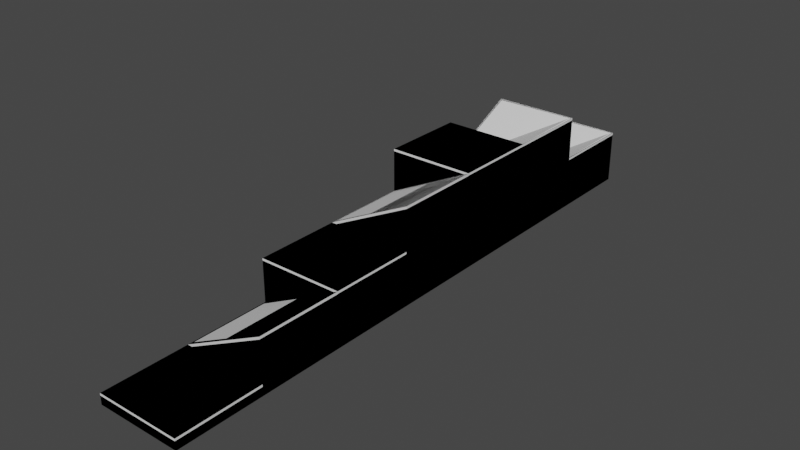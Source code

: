 # Source: terrain_tiles.blend  (saved by Blender 2.81.16; exported with 4.5.12 LTS)
import bpy
from mathutils import Matrix  # noqa: F401  (used for matrix-valued properties, if any)

bpy.ops.wm.read_factory_settings(use_empty=True)
scene = bpy.context.scene
scene.name = 'Scene'

# ---- collections
col_plane01 = bpy.data.collections.new('plane01'); scene.collection.children.link(col_plane01)
col_plane02 = bpy.data.collections.new('plane02'); scene.collection.children.link(col_plane02)
col_plane03 = bpy.data.collections.new('plane03'); scene.collection.children.link(col_plane03)
col_plane04 = bpy.data.collections.new('plane04'); scene.collection.children.link(col_plane04)
col_plane05 = bpy.data.collections.new('plane05'); scene.collection.children.link(col_plane05)
col_plane06 = bpy.data.collections.new('plane06'); scene.collection.children.link(col_plane06)
col_plane07 = bpy.data.collections.new('plane07'); scene.collection.children.link(col_plane07)

# ---- world
world_world = bpy.data.worlds.new('World'); scene.world = world_world
world_world.use_nodes = True; world_world.node_tree.nodes.clear()
_N = world_world.node_tree.nodes; _L = world_world.node_tree.links
n0 = _N.new('ShaderNodeOutputWorld'); n0.name = 'World Output'; n0.location = (300, 300)
n1 = _N.new('ShaderNodeBackground'); n1.name = 'Background'; n1.location = (10, 300)
n1.inputs[0].default_value = (0.05088, 0.05088, 0.05088, 1.0)
_L.new(n1.outputs[0], n0.inputs[0])
n0.is_active_output = True
world_world.color = (0.05088, 0.05088, 0.05088)
world_world.use_sun_shadow = False
world_world.sun_shadow_jitter_overblur = 0.0

# ---- meshes
me_plane = bpy.data.meshes.new('Plane')
me_plane.from_pydata([(-2.0, -2.0, 0.0), (2.0, -2.0, 0.0), (-2.0, 2.0, 0.0), (2.0, 2.0, 0.0)], [], [(0, 1, 3, 2)])
_uv = me_plane.uv_layers.new(name='UVMap')
_uv.uv.foreach_set('vector', [0.0, 0.0, 1.0, 0.0, 1.0, 1.0, 0.0, 1.0])
me_plane.use_remesh_fix_poles = True
me_plane.use_remesh_preserve_attributes = False
me_plane.use_mirror_vertex_groups = False
me_plane.update()
me_plane_001 = bpy.data.meshes.new('Plane.001')
me_plane_001.from_pydata([(-2.0, -2.0, 0.5), (2.0, -2.0, 0.5), (-2.0, 2.0, 0.5), (2.0, 2.0, 0.5), (-1.8, 1.8, 1.0), (-2.0, 2.0, 0.9), (-2.0, -2.0, 0.9), (-1.8, -1.8, 1.0), (2.0, -2.0, 0.9), (1.8, -1.8, 1.0), (2.0, 2.0, 0.9), (1.8, 1.8, 1.0)], [], [(0, 2, 3, 1), (3, 2, 5, 10), (0, 1, 8, 6), (1, 3, 10, 8), (7, 9, 11, 4), (5, 6, 7, 4), (6, 8, 9, 7), (8, 10, 11, 9), (10, 5, 4, 11), (2, 0, 6, 5)])
_uv = me_plane_001.uv_layers.new(name='UVMap')
_uv.uv.foreach_set('vector', [0.0, 0.0, 0.0, 1.0, 1.0, 1.0, 1.0, 0.0, 1.0, 1.0, 0.0, 1.0, 0.0, 1.0, 1.0, 1.0, 0.0, 0.0, 1.0, 0.0, 1.0, 0.0, 0.0, 0.0, 1.0, 0.0, 1.0, 1.0, 1.0, 1.0, 1.0, 0.0, 0.05, 0.05, 0.95, 0.05, 0.95, 0.95, 0.05, 0.95, 0.0, 1.0, 0.0, 0.0, 0.05, 0.05, 0.05, 0.95, 0.0, 0.0, 1.0, 0.0, 0.95, 0.05, 0.05, 0.05, 1.0, 0.0, 1.0, 1.0, 0.95, 0.95, 0.95, 0.05, 1.0, 1.0, 0.0, 1.0, 0.05, 0.95, 0.95, 0.95, 0.0, 1.0, 0.0, 0.0, 0.0, 0.0, 0.0, 1.0])
me_plane_001.use_remesh_fix_poles = True
me_plane_001.use_remesh_preserve_attributes = False
me_plane_001.use_mirror_vertex_groups = False
me_plane_001.update()
me_plane_010 = bpy.data.meshes.new('Plane.010')
me_plane_010.from_pydata([(-2.0, -2.0, 0.5), (2.0, -2.0, 0.5), (-2.0, 2.0, 0.5), (2.0, 2.0, 0.5), (-2.0, 2.0, 1.0), (-2.0, -2.0, 1.0), (2.0, -2.0, 1.0), (2.0, 2.0, 1.0)], [], [(0, 2, 3, 1), (5, 6, 7, 4), (3, 2, 4, 7), (0, 1, 6, 5), (1, 3, 7, 6), (2, 0, 5, 4)])
_uv = me_plane_010.uv_layers.new(name='UVMap')
_uv.uv.foreach_set('vector', [0.0, 0.0, 0.0, 1.0, 1.0, 1.0, 1.0, 0.0, 0.0, 0.0, 1.0, 0.0, 1.0, 1.0, 0.0, 1.0, 1.0, 1.0, 0.0, 1.0, 0.0, 1.0, 1.0, 1.0, 0.0, 0.0, 1.0, 0.0, 1.0, 0.0, 0.0, 0.0, 1.0, 0.0, 1.0, 1.0, 1.0, 1.0, 1.0, 0.0, 0.0, 1.0, 0.0, 0.0, 0.0, 0.0, 0.0, 1.0])
me_plane_010.use_remesh_fix_poles = True
me_plane_010.use_remesh_preserve_attributes = False
me_plane_010.use_mirror_vertex_groups = False
me_plane_010.update()
me_plane_002 = bpy.data.meshes.new('Plane.002')
me_plane_002.from_pydata([(2.0, 2.0, 0.0), (-2.0, 2.0, -2.0), (2.0, -2.0, 0.0), (-2.0, -2.0, -2.0)], [], [(0, 1, 3, 2)])
_uv = me_plane_002.uv_layers.new(name='UVMap')
_uv.uv.foreach_set('vector', [0.0, 0.0, 1.0, 0.0, 1.0, 1.0, 0.0, 1.0])
me_plane_002.use_remesh_fix_poles = True
me_plane_002.use_remesh_preserve_attributes = False
me_plane_002.use_mirror_vertex_groups = False
me_plane_002.update()
me_plane_003 = bpy.data.meshes.new('Plane.003')
me_plane_003.from_pydata([(2.0, 2.0, 0.5), (-2.0, 2.0, 0.5), (2.0, -2.0, 0.5), (-2.0, -2.0, 0.5), (1.859, -1.8, 2.929), (2.0, -2.0, 2.886), (2.0, 2.0, 2.886), (1.859, 1.8, 2.929), (-2.0, 2.0, 0.8862), (-1.859, 1.8, 1.071), (-2.0, -2.0, 0.8862), (-1.859, -1.8, 1.071)], [], [(0, 2, 3, 1), (3, 2, 5, 10), (0, 1, 8, 6), (1, 3, 10, 8), (7, 9, 11, 4), (5, 6, 7, 4), (6, 8, 9, 7), (8, 10, 11, 9), (10, 5, 4, 11), (2, 0, 6, 5)])
_uv = me_plane_003.uv_layers.new(name='UVMap')
_uv.uv.foreach_set('vector', [0.0, 0.0, 0.0, 1.0, 1.0, 1.0, 1.0, 0.0, 1.0, 1.0, 0.0, 1.0, 0.0, 1.0, 1.0, 1.0, 0.0, 0.0, 1.0, 0.0, 1.0, 0.0, 0.0, 0.0, 1.0, 0.0, 1.0, 1.0, 1.0, 1.0, 1.0, 0.0, 0.03536, 0.05, 0.9646, 0.05, 0.9646, 0.95, 0.03536, 0.95, 0.0, 1.0, 0.0, 0.0, 0.03536, 0.05, 0.03536, 0.95, 0.0, 0.0, 1.0, 0.0, 0.9646, 0.05, 0.03536, 0.05, 1.0, 0.0, 1.0, 1.0, 0.9646, 0.95, 0.9646, 0.05, 1.0, 1.0, 0.0, 1.0, 0.03536, 0.95, 0.9646, 0.95, 0.0, 1.0, 0.0, 0.0, 0.0, 0.0, 0.0, 1.0])
me_plane_003.use_remesh_fix_poles = True
me_plane_003.use_remesh_preserve_attributes = False
me_plane_003.use_mirror_vertex_groups = False
me_plane_003.update()
me_plane_011 = bpy.data.meshes.new('Plane.011')
me_plane_011.from_pydata([(2.0, 2.0, 0.5), (-2.0, 2.0, 0.5), (2.0, -2.0, 0.5), (-2.0, -2.0, 0.5), (2.0, -2.0, 3.0), (2.0, 2.0, 3.0), (-2.0, 2.0, 1.0), (-2.0, -2.0, 1.0)], [], [(0, 2, 3, 1), (5, 6, 7, 4), (3, 2, 4, 7), (0, 1, 6, 5), (1, 3, 7, 6), (2, 0, 5, 4)])
_uv = me_plane_011.uv_layers.new(name='UVMap')
_uv.uv.foreach_set('vector', [0.0, 0.0, 0.0, 1.0, 1.0, 1.0, 1.0, 0.0, 0.0, 0.0, 1.0, 0.0, 1.0, 1.0, 0.0, 1.0, 1.0, 1.0, 0.0, 1.0, 0.0, 1.0, 1.0, 1.0, 0.0, 0.0, 1.0, 0.0, 1.0, 0.0, 0.0, 0.0, 1.0, 0.0, 1.0, 1.0, 1.0, 1.0, 1.0, 0.0, 0.0, 1.0, 0.0, 0.0, 0.0, 0.0, 0.0, 1.0])
me_plane_011.use_remesh_fix_poles = True
me_plane_011.use_remesh_preserve_attributes = False
me_plane_011.use_mirror_vertex_groups = False
me_plane_011.update()
me_plane_004 = bpy.data.meshes.new('Plane.004')
me_plane_004.from_pydata([(-2.0, -2.0, 0.0), (2.0, -2.0, 0.0), (-2.0, 2.0, 0.0), (2.0, 2.0, 0.0)], [], [(0, 1, 3, 2)])
_uv = me_plane_004.uv_layers.new(name='UVMap')
_uv.uv.foreach_set('vector', [0.0, 0.0, 1.0, 0.0, 1.0, 1.0, 0.0, 1.0])
me_plane_004.use_remesh_fix_poles = True
me_plane_004.use_remesh_preserve_attributes = False
me_plane_004.use_mirror_vertex_groups = False
me_plane_004.update()
me_plane_005 = bpy.data.meshes.new('Plane.005')
me_plane_005.from_pydata([(-2.0, -2.0, 0.5), (2.0, -2.0, 0.5), (-2.0, 2.0, 0.5), (2.0, 2.0, 0.5), (-1.8, 1.8, 3.0), (-2.0, 2.0, 2.9), (-2.0, -2.0, 2.9), (-1.8, -1.8, 3.0), (2.0, -2.0, 2.9), (1.8, -1.8, 3.0), (2.0, 2.0, 2.9), (1.8, 1.8, 3.0)], [], [(0, 2, 3, 1), (3, 2, 5, 10), (0, 1, 8, 6), (1, 3, 10, 8), (7, 9, 11, 4), (5, 6, 7, 4), (6, 8, 9, 7), (8, 10, 11, 9), (10, 5, 4, 11), (2, 0, 6, 5)])
_uv = me_plane_005.uv_layers.new(name='UVMap')
_uv.uv.foreach_set('vector', [0.0, 0.0, 0.0, 1.0, 1.0, 1.0, 1.0, 0.0, 1.0, 1.0, 0.0, 1.0, 0.0, 1.0, 1.0, 1.0, 0.0, 0.0, 1.0, 0.0, 1.0, 0.0, 0.0, 0.0, 1.0, 0.0, 1.0, 1.0, 1.0, 1.0, 1.0, 0.0, 0.05, 0.05, 0.95, 0.05, 0.95, 0.95, 0.05, 0.95, 0.0, 1.0, 0.0, 0.0, 0.05, 0.05, 0.05, 0.95, 0.0, 0.0, 1.0, 0.0, 0.95, 0.05, 0.05, 0.05, 1.0, 0.0, 1.0, 1.0, 0.95, 0.95, 0.95, 0.05, 1.0, 1.0, 0.0, 1.0, 0.05, 0.95, 0.95, 0.95, 0.0, 1.0, 0.0, 0.0, 0.0, 0.0, 0.0, 1.0])
me_plane_005.use_remesh_fix_poles = True
me_plane_005.use_remesh_preserve_attributes = False
me_plane_005.use_mirror_vertex_groups = False
me_plane_005.update()
me_plane_012 = bpy.data.meshes.new('Plane.012')
me_plane_012.from_pydata([(-2.0, -2.0, 0.5), (2.0, -2.0, 0.5), (-2.0, 2.0, 0.5), (2.0, 2.0, 0.5), (-2.0, 2.0, 3.0), (-2.0, -2.0, 3.0), (2.0, -2.0, 3.0), (2.0, 2.0, 3.0)], [], [(0, 2, 3, 1), (5, 6, 7, 4), (3, 2, 4, 7), (0, 1, 6, 5), (1, 3, 7, 6), (2, 0, 5, 4)])
_uv = me_plane_012.uv_layers.new(name='UVMap')
_uv.uv.foreach_set('vector', [0.0, 0.0, 0.0, 1.0, 1.0, 1.0, 1.0, 0.0, 0.0, 0.0, 1.0, 0.0, 1.0, 1.0, 0.0, 1.0, 1.0, 1.0, 0.0, 1.0, 0.0, 1.0, 1.0, 1.0, 0.0, 0.0, 1.0, 0.0, 1.0, 0.0, 0.0, 0.0, 1.0, 0.0, 1.0, 1.0, 1.0, 1.0, 1.0, 0.0, 0.0, 1.0, 0.0, 0.0, 0.0, 0.0, 0.0, 1.0])
me_plane_012.use_remesh_fix_poles = True
me_plane_012.use_remesh_preserve_attributes = False
me_plane_012.use_mirror_vertex_groups = False
me_plane_012.update()
me_plane_006 = bpy.data.meshes.new('Plane.006')
me_plane_006.from_pydata([(2.0, 2.0, 0.0), (-2.0, 2.0, -2.0), (2.0, -2.0, 0.0), (-2.0, -2.0, -2.0)], [], [(0, 1, 3, 2)])
_uv = me_plane_006.uv_layers.new(name='UVMap')
_uv.uv.foreach_set('vector', [0.0, 0.0, 1.0, 0.0, 1.0, 1.0, 0.0, 1.0])
me_plane_006.use_remesh_fix_poles = True
me_plane_006.use_remesh_preserve_attributes = False
me_plane_006.use_mirror_vertex_groups = False
me_plane_006.update()
me_plane_007 = bpy.data.meshes.new('Plane.007')
me_plane_007.from_pydata([(2.0, 2.0, 0.5), (-2.0, 2.0, 0.5), (2.0, -2.0, 0.5), (-2.0, -2.0, 0.5), (1.859, -1.8, 4.929), (2.0, -2.0, 4.886), (2.0, 2.0, 4.886), (1.859, 1.8, 4.929), (-2.0, 2.0, 2.886), (-1.859, 1.8, 3.071), (-2.0, -2.0, 2.886), (-1.859, -1.8, 3.071)], [], [(0, 2, 3, 1), (3, 2, 5, 10), (0, 1, 8, 6), (1, 3, 10, 8), (7, 9, 11, 4), (5, 6, 7, 4), (6, 8, 9, 7), (8, 10, 11, 9), (10, 5, 4, 11), (2, 0, 6, 5)])
_uv = me_plane_007.uv_layers.new(name='UVMap')
_uv.uv.foreach_set('vector', [0.0, 0.0, 0.0, 1.0, 1.0, 1.0, 1.0, 0.0, 1.0, 1.0, 0.0, 1.0, 0.0, 1.0, 1.0, 1.0, 0.0, 0.0, 1.0, 0.0, 1.0, 0.0, 0.0, 0.0, 1.0, 0.0, 1.0, 1.0, 1.0, 1.0, 1.0, 0.0, 0.03536, 0.05, 0.9646, 0.05, 0.9646, 0.95, 0.03536, 0.95, 0.0, 1.0, 0.0, 0.0, 0.03536, 0.05, 0.03536, 0.95, 0.0, 0.0, 1.0, 0.0, 0.9646, 0.05, 0.03536, 0.05, 1.0, 0.0, 1.0, 1.0, 0.9646, 0.95, 0.9646, 0.05, 1.0, 1.0, 0.0, 1.0, 0.03536, 0.95, 0.9646, 0.95, 0.0, 1.0, 0.0, 0.0, 0.0, 0.0, 0.0, 1.0])
me_plane_007.use_remesh_fix_poles = True
me_plane_007.use_remesh_preserve_attributes = False
me_plane_007.use_mirror_vertex_groups = False
me_plane_007.update()
me_plane_013 = bpy.data.meshes.new('Plane.013')
me_plane_013.from_pydata([(2.0, 2.0, 0.5), (-2.0, 2.0, 0.5), (2.0, -2.0, 0.5), (-2.0, -2.0, 0.5), (2.0, -2.0, 5.0), (2.0, 2.0, 5.0), (-2.0, 2.0, 3.0), (-2.0, -2.0, 3.0)], [], [(0, 2, 3, 1), (5, 6, 7, 4), (3, 2, 4, 7), (0, 1, 6, 5), (1, 3, 7, 6), (2, 0, 5, 4)])
_uv = me_plane_013.uv_layers.new(name='UVMap')
_uv.uv.foreach_set('vector', [0.0, 0.0, 0.0, 1.0, 1.0, 1.0, 1.0, 0.0, 0.0, 0.0, 1.0, 0.0, 1.0, 1.0, 0.0, 1.0, 1.0, 1.0, 0.0, 1.0, 0.0, 1.0, 1.0, 1.0, 0.0, 0.0, 1.0, 0.0, 1.0, 0.0, 0.0, 0.0, 1.0, 0.0, 1.0, 1.0, 1.0, 1.0, 1.0, 0.0, 0.0, 1.0, 0.0, 0.0, 0.0, 0.0, 0.0, 1.0])
me_plane_013.use_remesh_fix_poles = True
me_plane_013.use_remesh_preserve_attributes = False
me_plane_013.use_mirror_vertex_groups = False
me_plane_013.update()
me_plane_008 = bpy.data.meshes.new('Plane.008')
me_plane_008.from_pydata([(-2.0, -2.0, 0.0), (2.0, -2.0, 0.0), (-2.0, 2.0, 0.0), (2.0, 2.0, 0.0)], [], [(0, 1, 3, 2)])
_uv = me_plane_008.uv_layers.new(name='UVMap')
_uv.uv.foreach_set('vector', [0.0, 0.0, 1.0, 0.0, 1.0, 1.0, 0.0, 1.0])
me_plane_008.use_remesh_fix_poles = True
me_plane_008.use_remesh_preserve_attributes = False
me_plane_008.use_mirror_vertex_groups = False
me_plane_008.update()
me_plane_009 = bpy.data.meshes.new('Plane.009')
me_plane_009.from_pydata([(-2.0, -2.0, 0.5), (2.0, -2.0, 0.5), (-2.0, 2.0, 0.5), (2.0, 2.0, 0.5), (-1.8, 1.8, 5.0), (-2.0, 2.0, 4.9), (-2.0, -2.0, 4.9), (-1.8, -1.8, 5.0), (2.0, -2.0, 4.9), (1.8, -1.8, 5.0), (2.0, 2.0, 4.9), (1.8, 1.8, 5.0)], [], [(0, 2, 3, 1), (3, 2, 5, 10), (0, 1, 8, 6), (1, 3, 10, 8), (7, 9, 11, 4), (5, 6, 7, 4), (6, 8, 9, 7), (8, 10, 11, 9), (10, 5, 4, 11), (2, 0, 6, 5)])
_uv = me_plane_009.uv_layers.new(name='UVMap')
_uv.uv.foreach_set('vector', [0.0, 0.0, 0.0, 1.0, 1.0, 1.0, 1.0, 0.0, 1.0, 1.0, 0.0, 1.0, 0.0, 1.0, 1.0, 1.0, 0.0, 0.0, 1.0, 0.0, 1.0, 0.0, 0.0, 0.0, 1.0, 0.0, 1.0, 1.0, 1.0, 1.0, 1.0, 0.0, 0.05, 0.05, 0.95, 0.05, 0.95, 0.95, 0.05, 0.95, 0.0, 1.0, 0.0, 0.0, 0.05, 0.05, 0.05, 0.95, 0.0, 0.0, 1.0, 0.0, 0.95, 0.05, 0.05, 0.05, 1.0, 0.0, 1.0, 1.0, 0.95, 0.95, 0.95, 0.05, 1.0, 1.0, 0.0, 1.0, 0.05, 0.95, 0.95, 0.95, 0.0, 1.0, 0.0, 0.0, 0.0, 0.0, 0.0, 1.0])
me_plane_009.use_remesh_fix_poles = True
me_plane_009.use_remesh_preserve_attributes = False
me_plane_009.use_mirror_vertex_groups = False
me_plane_009.update()
me_plane_014 = bpy.data.meshes.new('Plane.014')
me_plane_014.from_pydata([(-2.0, -2.0, 0.5), (2.0, -2.0, 0.5), (-2.0, 2.0, 0.5), (2.0, 2.0, 0.5), (-2.0, 2.0, 5.0), (-2.0, -2.0, 5.0), (2.0, -2.0, 5.0), (2.0, 2.0, 5.0)], [], [(0, 2, 3, 1), (5, 6, 7, 4), (3, 2, 4, 7), (0, 1, 6, 5), (1, 3, 7, 6), (2, 0, 5, 4)])
_uv = me_plane_014.uv_layers.new(name='UVMap')
_uv.uv.foreach_set('vector', [0.0, 0.0, 0.0, 1.0, 1.0, 1.0, 1.0, 0.0, 0.0, 0.0, 1.0, 0.0, 1.0, 1.0, 0.0, 1.0, 1.0, 1.0, 0.0, 1.0, 0.0, 1.0, 1.0, 1.0, 0.0, 0.0, 1.0, 0.0, 1.0, 0.0, 0.0, 0.0, 1.0, 0.0, 1.0, 1.0, 1.0, 1.0, 1.0, 0.0, 0.0, 1.0, 0.0, 0.0, 0.0, 0.0, 0.0, 1.0])
me_plane_014.use_remesh_fix_poles = True
me_plane_014.use_remesh_preserve_attributes = False
me_plane_014.use_mirror_vertex_groups = False
me_plane_014.update()
me_plane_015 = bpy.data.meshes.new('Plane.015')
me_plane_015.from_pydata([(-2.0, -2.0, -2.0), (2.0, -2.0, 0.0), (-2.0, 2.0, 0.0), (2.0, 2.0, 0.0)], [(0, 3)], [(0, 1, 3, 2)])
me_plane_015.polygons.foreach_set('use_smooth', [True] * 1)
_uv = me_plane_015.uv_layers.new(name='UVMap')
_uv.uv.foreach_set('vector', [0.0, 0.0, 1.0, 0.0, 1.0, 1.0, 0.0, 1.0])
me_plane_015.use_remesh_fix_poles = True
me_plane_015.use_remesh_preserve_attributes = False
me_plane_015.use_mirror_vertex_groups = False
me_plane_015.update()
me_plane_017 = bpy.data.meshes.new('Plane.017')
me_plane_017.from_pydata([(-2.0, -2.0, -1.5), (2.0, -2.0, -1.5), (-2.0, 2.0, -1.5), (2.0, 2.0, -1.5), (-2.0, 2.0, 3.0), (-2.0, -2.0, 1.0), (2.0, -2.0, 3.0), (2.0, 2.0, 3.0)], [(5, 7)], [(0, 2, 3, 1), (5, 6, 7, 4), (3, 2, 4, 7), (0, 1, 6, 5), (1, 3, 7, 6), (2, 0, 5, 4)])
_uv = me_plane_017.uv_layers.new(name='UVMap')
_uv.uv.foreach_set('vector', [0.0, 0.0, 0.0, 1.0, 1.0, 1.0, 1.0, 0.0, 0.0, 0.0, 1.0, 0.0, 1.0, 1.0, 0.0, 1.0, 1.0, 1.0, 0.0, 1.0, 0.0, 1.0, 1.0, 1.0, 0.0, 0.0, 1.0, 0.0, 1.0, 0.0, 0.0, 0.0, 1.0, 0.0, 1.0, 1.0, 1.0, 1.0, 1.0, 0.0, 0.0, 1.0, 0.0, 0.0, 0.0, 0.0, 0.0, 1.0])
me_plane_017.use_remesh_fix_poles = True
me_plane_017.use_remesh_preserve_attributes = False
me_plane_017.use_mirror_vertex_groups = False
me_plane_017.update()
me_plane_018 = bpy.data.meshes.new('Plane.018')
me_plane_018.from_pydata([(-2.0, -2.0, -1.5), (2.0, -2.0, -1.5), (-2.0, 2.0, -1.5), (2.0, 2.0, -1.5), (-1.9, 1.911, 2.955), (-2.0, 2.0, 2.895), (-2.0, -2.0, 0.8945), (-1.909, -1.909, 1.091), (2.0, -2.0, 2.895), (1.911, -1.9, 2.955), (2.0, 2.0, 2.895), (1.9, 1.9, 3.0)], [(7, 11)], [(0, 2, 3, 1), (3, 2, 5, 10), (0, 1, 8, 6), (1, 3, 10, 8), (7, 9, 11, 4), (5, 6, 7, 4), (6, 8, 9, 7), (8, 10, 11, 9), (10, 5, 4, 11), (2, 0, 6, 5)])
_uv = me_plane_018.uv_layers.new(name='UVMap')
_uv.uv.foreach_set('vector', [0.0, 0.0, 0.0, 1.0, 1.0, 1.0, 1.0, 0.0, 1.0, 1.0, 0.0, 1.0, 0.0, 1.0, 1.0, 1.0, 0.0, 0.0, 1.0, 0.0, 1.0, 0.0, 0.0, 0.0, 1.0, 0.0, 1.0, 1.0, 1.0, 1.0, 1.0, 0.0, 0.02318, 0.02318, 0.9771, 0.02449, 0.9755, 0.9755, 0.02449, 0.9771, 0.0, 1.0, 0.0, 0.0, 0.02318, 0.02318, 0.02449, 0.9771, 0.0, 0.0, 1.0, 0.0, 0.9771, 0.02449, 0.02318, 0.02318, 1.0, 0.0, 1.0, 1.0, 0.9755, 0.9755, 0.9771, 0.02449, 1.0, 1.0, 0.0, 1.0, 0.02449, 0.9771, 0.9755, 0.9755, 0.0, 1.0, 0.0, 0.0, 0.0, 0.0, 0.0, 1.0])
me_plane_018.use_remesh_fix_poles = True
me_plane_018.use_remesh_preserve_attributes = False
me_plane_018.use_mirror_vertex_groups = False
me_plane_018.update()
me_plane_019 = bpy.data.meshes.new('Plane.019')
me_plane_019.from_pydata([(-2.0, -2.0, -2.0), (2.0, -2.0, 0.0), (-2.0, 2.0, 0.0), (2.0, 2.0, 0.0)], [(0, 3)], [(0, 1, 3, 2)])
me_plane_019.polygons.foreach_set('use_smooth', [True] * 1)
_uv = me_plane_019.uv_layers.new(name='UVMap')
_uv.uv.foreach_set('vector', [0.0, 0.0, 1.0, 0.0, 1.0, 1.0, 0.0, 1.0])
me_plane_019.use_remesh_fix_poles = True
me_plane_019.use_remesh_preserve_attributes = False
me_plane_019.use_mirror_vertex_groups = False
me_plane_019.update()
me_plane_020 = bpy.data.meshes.new('Plane.020')
me_plane_020.from_pydata([(-2.0, -2.0, 0.5), (2.0, -2.0, 0.5), (-2.0, 2.0, 0.5), (2.0, 2.0, 0.5), (-2.0, 2.0, 3.0), (-2.0, -2.0, 1.0), (2.0, -2.0, 3.0), (2.0, 2.0, 3.0)], [(5, 7)], [(0, 2, 3, 1), (5, 6, 7, 4), (3, 2, 4, 7), (0, 1, 6, 5), (1, 3, 7, 6), (2, 0, 5, 4)])
_uv = me_plane_020.uv_layers.new(name='UVMap')
_uv.uv.foreach_set('vector', [0.0, 0.0, 0.0, 1.0, 1.0, 1.0, 1.0, 0.0, 0.0, 0.0, 1.0, 0.0, 1.0, 1.0, 0.0, 1.0, 1.0, 1.0, 0.0, 1.0, 0.0, 1.0, 1.0, 1.0, 0.0, 0.0, 1.0, 0.0, 1.0, 0.0, 0.0, 0.0, 1.0, 0.0, 1.0, 1.0, 1.0, 1.0, 1.0, 0.0, 0.0, 1.0, 0.0, 0.0, 0.0, 0.0, 0.0, 1.0])
me_plane_020.use_remesh_fix_poles = True
me_plane_020.use_remesh_preserve_attributes = False
me_plane_020.use_mirror_vertex_groups = False
me_plane_020.update()
me_plane_021 = bpy.data.meshes.new('Plane.021')
me_plane_021.from_pydata([(-2.0, -2.0, 0.5), (2.0, -2.0, 0.5), (-2.0, 2.0, 0.5), (2.0, 2.0, 0.5), (-1.9, 1.911, 2.955), (-2.0, 2.0, 2.895), (-2.0, -2.0, 0.8945), (-1.909, -1.909, 1.091), (2.0, -2.0, 2.895), (1.911, -1.9, 2.955), (2.0, 2.0, 2.895), (1.9, 1.9, 3.0)], [(7, 11)], [(0, 2, 3, 1), (3, 2, 5, 10), (0, 1, 8, 6), (1, 3, 10, 8), (7, 9, 11, 4), (5, 6, 7, 4), (6, 8, 9, 7), (8, 10, 11, 9), (10, 5, 4, 11), (2, 0, 6, 5)])
_uv = me_plane_021.uv_layers.new(name='UVMap')
_uv.uv.foreach_set('vector', [0.0, 0.0, 0.0, 1.0, 1.0, 1.0, 1.0, 0.0, 1.0, 1.0, 0.0, 1.0, 0.0, 1.0, 1.0, 1.0, 0.0, 0.0, 1.0, 0.0, 1.0, 0.0, 0.0, 0.0, 1.0, 0.0, 1.0, 1.0, 1.0, 1.0, 1.0, 0.0, 0.02318, 0.02318, 0.9771, 0.02449, 0.9755, 0.9755, 0.02449, 0.9771, 0.0, 1.0, 0.0, 0.0, 0.02318, 0.02318, 0.02449, 0.9771, 0.0, 0.0, 1.0, 0.0, 0.9771, 0.02449, 0.02318, 0.02318, 1.0, 0.0, 1.0, 1.0, 0.9755, 0.9755, 0.9771, 0.02449, 1.0, 1.0, 0.0, 1.0, 0.02449, 0.9771, 0.9755, 0.9755, 0.0, 1.0, 0.0, 0.0, 0.0, 0.0, 0.0, 1.0])
me_plane_021.use_remesh_fix_poles = True
me_plane_021.use_remesh_preserve_attributes = False
me_plane_021.use_mirror_vertex_groups = False
me_plane_021.update()

# ---- objects
ob_nav1 = bpy.data.objects.new('nav1', me_plane)
ob_mesh1 = bpy.data.objects.new('mesh1', me_plane_001)
ob_coll1 = bpy.data.objects.new('coll1', me_plane_010)
ob_nav2 = bpy.data.objects.new('nav2', me_plane_002)
ob_mesh2 = bpy.data.objects.new('mesh2', me_plane_003)
ob_coll2 = bpy.data.objects.new('coll2', me_plane_011)
ob_nav3 = bpy.data.objects.new('nav3', me_plane_004)
ob_mesh3 = bpy.data.objects.new('mesh3', me_plane_005)
ob_coll3 = bpy.data.objects.new('coll3', me_plane_012)
ob_nav4 = bpy.data.objects.new('nav4', me_plane_006)
ob_mesh4 = bpy.data.objects.new('mesh4', me_plane_007)
ob_coll4 = bpy.data.objects.new('coll4', me_plane_013)
ob_nav5 = bpy.data.objects.new('nav5', me_plane_008)
ob_mesh5 = bpy.data.objects.new('mesh5', me_plane_009)
ob_coll5 = bpy.data.objects.new('coll5', me_plane_014)
ob_nav6 = bpy.data.objects.new('nav6', me_plane_015)
ob_coll6 = bpy.data.objects.new('coll6', me_plane_017)
ob_mesh6 = bpy.data.objects.new('mesh6', me_plane_018)
ob_nav7 = bpy.data.objects.new('nav7', me_plane_019)
ob_coll7 = bpy.data.objects.new('coll7', me_plane_020)
ob_mesh7 = bpy.data.objects.new('mesh7', me_plane_021)

# ---- transforms, parenting, visibility, modifiers, constraints
ob_nav1.location = (2.0, 2.0, 0.0)
ob_nav1.lineart.crease_threshold = 0.0
ob_mesh1.location = (2.0, 2.0, -1.0)
ob_mesh1.lineart.crease_threshold = 0.0
ob_coll1.location = (2.0, 2.0, -1.0)
ob_coll1.lineart.crease_threshold = 0.0
ob_nav2.location = (2.0, 6.0, 2.0)
ob_nav2.lineart.crease_threshold = 0.0
ob_mesh2.location = (2.0, 6.0, -1.0)
ob_mesh2.lineart.crease_threshold = 0.0
ob_coll2.location = (2.0, 6.0, -1.0)
ob_coll2.lineart.crease_threshold = 0.0
ob_nav3.location = (2.0, 10.0, 2.0)
ob_nav3.lineart.crease_threshold = 0.0
ob_mesh3.location = (2.0, 10.0, -1.0)
ob_mesh3.lineart.crease_threshold = 0.0
ob_coll3.location = (2.0, 10.0, -1.0)
ob_coll3.lineart.crease_threshold = 0.0
ob_nav4.location = (2.0, 14.0, 4.0)
ob_nav4.lineart.crease_threshold = 0.0
ob_mesh4.location = (2.0, 14.0, -1.0)
ob_mesh4.lineart.crease_threshold = 0.0
ob_coll4.location = (2.0, 14.0, -1.0)
ob_coll4.lineart.crease_threshold = 0.0
ob_nav5.location = (2.0, 18.0, 4.0)
ob_nav5.lineart.crease_threshold = 0.0
ob_mesh5.location = (2.0, 18.0, -1.0)
ob_mesh5.lineart.crease_threshold = 0.0
ob_coll5.location = (2.0, 18.0, -1.0)
ob_coll5.lineart.crease_threshold = 0.0
ob_nav6.location = (2.0, 22.0, 4.0)
ob_nav6.lineart.crease_threshold = 0.0
ob_coll6.location = (2.0, 22.0, 1.0)
ob_coll6.lineart.crease_threshold = 0.0
ob_mesh6.location = (2.0, 22.0, 1.0)
ob_mesh6.lineart.crease_threshold = 0.0
ob_nav7.location = (2.0, 26.0, 2.0)
ob_nav7.lineart.crease_threshold = 0.0
ob_coll7.location = (2.0, 26.0, -1.0)
ob_coll7.lineart.crease_threshold = 0.0
ob_mesh7.location = (2.0, 26.0, -1.0)
ob_mesh7.lineart.crease_threshold = 0.0

# ---- collection membership
col_plane01.objects.link(ob_nav1)
col_plane01.objects.link(ob_mesh1)
col_plane01.objects.link(ob_coll1)
col_plane02.objects.link(ob_nav2)
col_plane02.objects.link(ob_mesh2)
col_plane02.objects.link(ob_coll2)
col_plane03.objects.link(ob_nav3)
col_plane03.objects.link(ob_mesh3)
col_plane03.objects.link(ob_coll3)
col_plane04.objects.link(ob_nav4)
col_plane04.objects.link(ob_mesh4)
col_plane04.objects.link(ob_coll4)
col_plane05.objects.link(ob_nav5)
col_plane05.objects.link(ob_mesh5)
col_plane05.objects.link(ob_coll5)
col_plane06.objects.link(ob_nav6)
col_plane06.objects.link(ob_coll6)
col_plane06.objects.link(ob_mesh6)
col_plane07.objects.link(ob_nav7)
col_plane07.objects.link(ob_coll7)
col_plane07.objects.link(ob_mesh7)

# ---- scene / render settings (as saved in the file)
scene.frame_start = 1; scene.frame_end = 250; scene.frame_set(1)
scene.render.engine = 'BLENDER_EEVEE_NEXT'
scene.cycles.use_denoising = False
scene.cycles.samples = 128
scene.cycles.sampling_pattern = 'TABULATED_SOBOL'
scene.cycles.use_adaptive_sampling = False
scene.cycles.use_light_tree = False
scene.view_settings.view_transform = 'Filmic'
bpy.context.view_layer.update()

# ---- added for rendering (the .blend has no active camera and no usable light): camera, sun
cam_auto = bpy.data.cameras.new('AutoCamera')
cam_auto.lens = 50.0
cam_auto.sensor_width = 36.0
cam_auto.clip_end = 1000.0
ob_auto_camera = bpy.data.objects.new('AutoCamera', cam_auto)
scene.collection.objects.link(ob_auto_camera)
ob_auto_camera.location = (28.4984, -17.7981, 22.9488)
ob_auto_camera.rotation_euler = (1.09748, -7.21219e-08, 0.694738)
scene.camera = ob_auto_camera
light_auto_sun = bpy.data.lights.new('AutoSun', 'SUN')
light_auto_sun.energy = 3.0
light_auto_sun.angle = 0.0523599
ob_auto_sun = bpy.data.objects.new('AutoSun', light_auto_sun)
scene.collection.objects.link(ob_auto_sun)
ob_auto_sun.rotation_euler = (0.872665, 0.174533, 0.523599)
bpy.context.view_layer.update()
